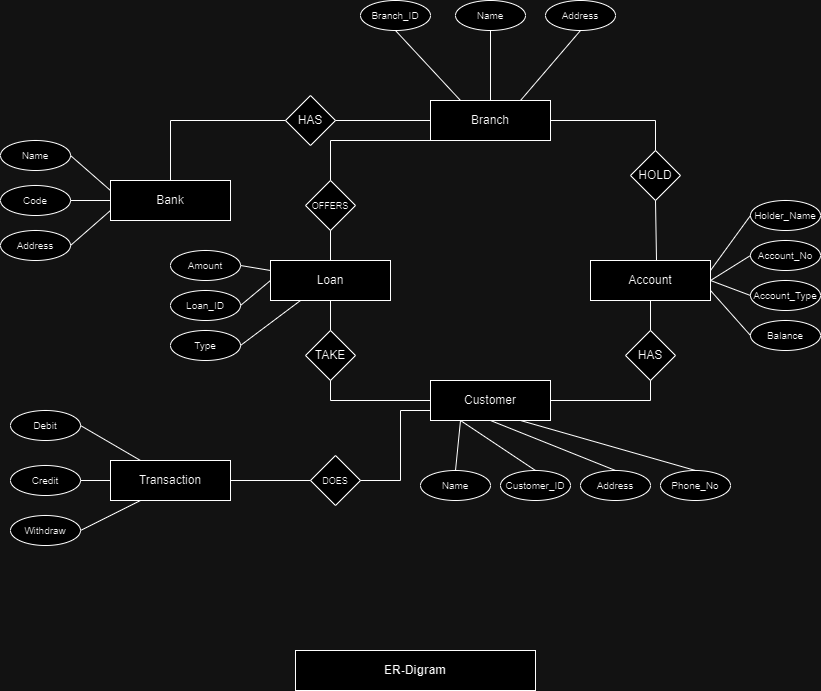

The diagram above was exported from draw.io. Its source (the exported page's mxGraphModel, read from the mxfile embedded in the PNG):
<mxGraphModel dx="1138" dy="665" grid="1" gridSize="10" guides="1" tooltips="1" connect="1" arrows="1" fold="1" page="1" pageScale="1" pageWidth="850" pageHeight="1100" math="0" shadow="0" extFonts="Permanent Marker^https://fonts.googleapis.com/css?family=Permanent+Marker">
  <root>
    <mxCell id="0" />
    <mxCell id="1" parent="0" />
    <mxCell id="7KaBFbaK02zFljQ8fCeq-539" value="&lt;b&gt;ER-Digram&lt;/b&gt;" style="rounded=0;whiteSpace=wrap;html=1;" vertex="1" parent="1">
      <mxGeometry x="305" y="740" width="240" height="40" as="geometry" />
    </mxCell>
    <mxCell id="7KaBFbaK02zFljQ8fCeq-540" value="Branch" style="rounded=0;whiteSpace=wrap;html=1;" vertex="1" parent="1">
      <mxGeometry x="440" y="190" width="120" height="40" as="geometry" />
    </mxCell>
    <mxCell id="7KaBFbaK02zFljQ8fCeq-541" value="Bank" style="rounded=0;whiteSpace=wrap;html=1;" vertex="1" parent="1">
      <mxGeometry x="120" y="270" width="120" height="40" as="geometry" />
    </mxCell>
    <mxCell id="7KaBFbaK02zFljQ8fCeq-542" value="Account" style="rounded=0;whiteSpace=wrap;html=1;" vertex="1" parent="1">
      <mxGeometry x="600" y="350" width="120" height="40" as="geometry" />
    </mxCell>
    <mxCell id="7KaBFbaK02zFljQ8fCeq-543" value="Loan" style="rounded=0;whiteSpace=wrap;html=1;" vertex="1" parent="1">
      <mxGeometry x="280" y="350" width="120" height="40" as="geometry" />
    </mxCell>
    <mxCell id="7KaBFbaK02zFljQ8fCeq-544" value="Customer" style="rounded=0;whiteSpace=wrap;html=1;" vertex="1" parent="1">
      <mxGeometry x="440" y="470" width="120" height="40" as="geometry" />
    </mxCell>
    <mxCell id="7KaBFbaK02zFljQ8fCeq-545" value="Transaction" style="rounded=0;whiteSpace=wrap;html=1;" vertex="1" parent="1">
      <mxGeometry x="120" y="550" width="120" height="40" as="geometry" />
    </mxCell>
    <mxCell id="7KaBFbaK02zFljQ8fCeq-546" value="HAS" style="rhombus;whiteSpace=wrap;html=1;" vertex="1" parent="1">
      <mxGeometry x="295" y="185" width="50" height="50" as="geometry" />
    </mxCell>
    <mxCell id="7KaBFbaK02zFljQ8fCeq-547" value="HOLD" style="rhombus;whiteSpace=wrap;html=1;" vertex="1" parent="1">
      <mxGeometry x="640" y="240" width="50" height="50" as="geometry" />
    </mxCell>
    <mxCell id="7KaBFbaK02zFljQ8fCeq-548" value="" style="endArrow=none;html=1;rounded=0;entryX=1;entryY=0.5;entryDx=0;entryDy=0;exitX=0.5;exitY=0;exitDx=0;exitDy=0;" edge="1" parent="1" source="7KaBFbaK02zFljQ8fCeq-547" target="7KaBFbaK02zFljQ8fCeq-540">
      <mxGeometry width="50" height="50" relative="1" as="geometry">
        <mxPoint x="490" y="340" as="sourcePoint" />
        <mxPoint x="540" y="290" as="targetPoint" />
        <Array as="points">
          <mxPoint x="665" y="210" />
        </Array>
      </mxGeometry>
    </mxCell>
    <mxCell id="7KaBFbaK02zFljQ8fCeq-549" value="" style="endArrow=none;html=1;rounded=0;entryX=0.5;entryY=1;entryDx=0;entryDy=0;exitX=0.55;exitY=-0.008;exitDx=0;exitDy=0;exitPerimeter=0;" edge="1" parent="1" source="7KaBFbaK02zFljQ8fCeq-542" target="7KaBFbaK02zFljQ8fCeq-547">
      <mxGeometry width="50" height="50" relative="1" as="geometry">
        <mxPoint x="680" y="350" as="sourcePoint" />
        <mxPoint x="540" y="290" as="targetPoint" />
      </mxGeometry>
    </mxCell>
    <mxCell id="7KaBFbaK02zFljQ8fCeq-550" value="" style="endArrow=none;html=1;rounded=0;exitX=1;exitY=0.5;exitDx=0;exitDy=0;entryX=0;entryY=0.5;entryDx=0;entryDy=0;" edge="1" parent="1" source="7KaBFbaK02zFljQ8fCeq-546" target="7KaBFbaK02zFljQ8fCeq-540">
      <mxGeometry width="50" height="50" relative="1" as="geometry">
        <mxPoint x="310" y="290" as="sourcePoint" />
        <mxPoint x="360" y="240" as="targetPoint" />
      </mxGeometry>
    </mxCell>
    <mxCell id="7KaBFbaK02zFljQ8fCeq-551" value="" style="endArrow=none;html=1;rounded=0;exitX=0.5;exitY=0;exitDx=0;exitDy=0;entryX=0;entryY=0.5;entryDx=0;entryDy=0;" edge="1" parent="1" source="7KaBFbaK02zFljQ8fCeq-541" target="7KaBFbaK02zFljQ8fCeq-546">
      <mxGeometry width="50" height="50" relative="1" as="geometry">
        <mxPoint x="310" y="290" as="sourcePoint" />
        <mxPoint x="360" y="240" as="targetPoint" />
        <Array as="points">
          <mxPoint x="180" y="210" />
        </Array>
      </mxGeometry>
    </mxCell>
    <mxCell id="7KaBFbaK02zFljQ8fCeq-552" value="&lt;font style=&quot;font-size: 9px;&quot;&gt;OFFERS&lt;/font&gt;" style="rhombus;whiteSpace=wrap;html=1;" vertex="1" parent="1">
      <mxGeometry x="315" y="270" width="50" height="50" as="geometry" />
    </mxCell>
    <mxCell id="7KaBFbaK02zFljQ8fCeq-553" value="" style="endArrow=none;html=1;rounded=0;exitX=0.5;exitY=1;exitDx=0;exitDy=0;entryX=0.5;entryY=0;entryDx=0;entryDy=0;" edge="1" parent="1" source="7KaBFbaK02zFljQ8fCeq-552" target="7KaBFbaK02zFljQ8fCeq-543">
      <mxGeometry width="50" height="50" relative="1" as="geometry">
        <mxPoint x="310" y="290" as="sourcePoint" />
        <mxPoint x="360" y="240" as="targetPoint" />
      </mxGeometry>
    </mxCell>
    <mxCell id="7KaBFbaK02zFljQ8fCeq-554" value="" style="endArrow=none;html=1;rounded=0;entryX=0;entryY=1;entryDx=0;entryDy=0;exitX=0.5;exitY=0;exitDx=0;exitDy=0;" edge="1" parent="1" source="7KaBFbaK02zFljQ8fCeq-552" target="7KaBFbaK02zFljQ8fCeq-540">
      <mxGeometry width="50" height="50" relative="1" as="geometry">
        <mxPoint x="310" y="290" as="sourcePoint" />
        <mxPoint x="360" y="240" as="targetPoint" />
        <Array as="points">
          <mxPoint x="340" y="230" />
        </Array>
      </mxGeometry>
    </mxCell>
    <mxCell id="7KaBFbaK02zFljQ8fCeq-555" value="TAKE" style="rhombus;whiteSpace=wrap;html=1;" vertex="1" parent="1">
      <mxGeometry x="315" y="420" width="50" height="50" as="geometry" />
    </mxCell>
    <mxCell id="7KaBFbaK02zFljQ8fCeq-556" value="" style="endArrow=none;html=1;rounded=0;entryX=0;entryY=0.5;entryDx=0;entryDy=0;exitX=0.5;exitY=1;exitDx=0;exitDy=0;" edge="1" parent="1" source="7KaBFbaK02zFljQ8fCeq-555" target="7KaBFbaK02zFljQ8fCeq-544">
      <mxGeometry width="50" height="50" relative="1" as="geometry">
        <mxPoint x="310" y="450" as="sourcePoint" />
        <mxPoint x="360" y="400" as="targetPoint" />
        <Array as="points">
          <mxPoint x="340" y="490" />
        </Array>
      </mxGeometry>
    </mxCell>
    <mxCell id="7KaBFbaK02zFljQ8fCeq-557" value="" style="endArrow=none;html=1;rounded=0;exitX=0.5;exitY=0;exitDx=0;exitDy=0;entryX=0.5;entryY=1;entryDx=0;entryDy=0;" edge="1" parent="1" source="7KaBFbaK02zFljQ8fCeq-555" target="7KaBFbaK02zFljQ8fCeq-543">
      <mxGeometry width="50" height="50" relative="1" as="geometry">
        <mxPoint x="310" y="450" as="sourcePoint" />
        <mxPoint x="360" y="400" as="targetPoint" />
      </mxGeometry>
    </mxCell>
    <mxCell id="7KaBFbaK02zFljQ8fCeq-558" value="HAS" style="rhombus;whiteSpace=wrap;html=1;" vertex="1" parent="1">
      <mxGeometry x="635" y="420" width="50" height="50" as="geometry" />
    </mxCell>
    <mxCell id="7KaBFbaK02zFljQ8fCeq-559" value="" style="endArrow=none;html=1;rounded=0;exitX=1;exitY=0.5;exitDx=0;exitDy=0;entryX=0.5;entryY=1;entryDx=0;entryDy=0;" edge="1" parent="1" source="7KaBFbaK02zFljQ8fCeq-544" target="7KaBFbaK02zFljQ8fCeq-558">
      <mxGeometry width="50" height="50" relative="1" as="geometry">
        <mxPoint x="310" y="450" as="sourcePoint" />
        <mxPoint x="360" y="400" as="targetPoint" />
        <Array as="points">
          <mxPoint x="660" y="490" />
        </Array>
      </mxGeometry>
    </mxCell>
    <mxCell id="7KaBFbaK02zFljQ8fCeq-560" value="" style="endArrow=none;html=1;rounded=0;exitX=0.5;exitY=0;exitDx=0;exitDy=0;entryX=0.5;entryY=1;entryDx=0;entryDy=0;" edge="1" parent="1" source="7KaBFbaK02zFljQ8fCeq-558" target="7KaBFbaK02zFljQ8fCeq-542">
      <mxGeometry width="50" height="50" relative="1" as="geometry">
        <mxPoint x="310" y="450" as="sourcePoint" />
        <mxPoint x="360" y="400" as="targetPoint" />
      </mxGeometry>
    </mxCell>
    <mxCell id="7KaBFbaK02zFljQ8fCeq-561" value="&lt;font style=&quot;font-size: 9px;&quot;&gt;DOES&lt;/font&gt;" style="rhombus;whiteSpace=wrap;html=1;" vertex="1" parent="1">
      <mxGeometry x="320" y="545" width="50" height="50" as="geometry" />
    </mxCell>
    <mxCell id="7KaBFbaK02zFljQ8fCeq-562" value="" style="endArrow=none;html=1;rounded=0;exitX=1;exitY=0.5;exitDx=0;exitDy=0;entryX=0;entryY=0.5;entryDx=0;entryDy=0;" edge="1" parent="1" source="7KaBFbaK02zFljQ8fCeq-545" target="7KaBFbaK02zFljQ8fCeq-561">
      <mxGeometry width="50" height="50" relative="1" as="geometry">
        <mxPoint x="310" y="450" as="sourcePoint" />
        <mxPoint x="360" y="400" as="targetPoint" />
      </mxGeometry>
    </mxCell>
    <mxCell id="7KaBFbaK02zFljQ8fCeq-563" value="" style="endArrow=none;html=1;rounded=0;exitX=1;exitY=0.5;exitDx=0;exitDy=0;entryX=0;entryY=0.75;entryDx=0;entryDy=0;" edge="1" parent="1" source="7KaBFbaK02zFljQ8fCeq-561" target="7KaBFbaK02zFljQ8fCeq-544">
      <mxGeometry width="50" height="50" relative="1" as="geometry">
        <mxPoint x="310" y="450" as="sourcePoint" />
        <mxPoint x="360" y="400" as="targetPoint" />
        <Array as="points">
          <mxPoint x="410" y="570" />
          <mxPoint x="410" y="500" />
        </Array>
      </mxGeometry>
    </mxCell>
    <mxCell id="7KaBFbaK02zFljQ8fCeq-564" value="&lt;font style=&quot;font-size: 10px;&quot;&gt;Type&lt;/font&gt;" style="ellipse;whiteSpace=wrap;html=1;" vertex="1" parent="1">
      <mxGeometry x="180" y="420" width="70" height="30" as="geometry" />
    </mxCell>
    <mxCell id="7KaBFbaK02zFljQ8fCeq-565" value="" style="endArrow=none;html=1;rounded=0;exitX=1;exitY=0.5;exitDx=0;exitDy=0;entryX=0.25;entryY=1;entryDx=0;entryDy=0;" edge="1" parent="1" source="7KaBFbaK02zFljQ8fCeq-564" target="7KaBFbaK02zFljQ8fCeq-543">
      <mxGeometry width="50" height="50" relative="1" as="geometry">
        <mxPoint x="310" y="450" as="sourcePoint" />
        <mxPoint x="360" y="400" as="targetPoint" />
      </mxGeometry>
    </mxCell>
    <mxCell id="7KaBFbaK02zFljQ8fCeq-566" value="&lt;font style=&quot;font-size: 10px;&quot;&gt;Loan_ID&lt;/font&gt;" style="ellipse;whiteSpace=wrap;html=1;" vertex="1" parent="1">
      <mxGeometry x="180" y="380" width="70" height="30" as="geometry" />
    </mxCell>
    <mxCell id="7KaBFbaK02zFljQ8fCeq-567" value="" style="endArrow=none;html=1;rounded=0;exitX=1;exitY=0.5;exitDx=0;exitDy=0;entryX=0;entryY=0.5;entryDx=0;entryDy=0;" edge="1" parent="1" source="7KaBFbaK02zFljQ8fCeq-566" target="7KaBFbaK02zFljQ8fCeq-543">
      <mxGeometry width="50" height="50" relative="1" as="geometry">
        <mxPoint x="270" y="410" as="sourcePoint" />
        <mxPoint x="270" y="350" as="targetPoint" />
      </mxGeometry>
    </mxCell>
    <mxCell id="7KaBFbaK02zFljQ8fCeq-568" value="&lt;font style=&quot;font-size: 10px;&quot;&gt;Amount&lt;/font&gt;" style="ellipse;whiteSpace=wrap;html=1;" vertex="1" parent="1">
      <mxGeometry x="180" y="340" width="70" height="30" as="geometry" />
    </mxCell>
    <mxCell id="7KaBFbaK02zFljQ8fCeq-569" value="" style="endArrow=none;html=1;rounded=0;exitX=1;exitY=0.5;exitDx=0;exitDy=0;entryX=0;entryY=0.25;entryDx=0;entryDy=0;" edge="1" parent="1" source="7KaBFbaK02zFljQ8fCeq-568" target="7KaBFbaK02zFljQ8fCeq-543">
      <mxGeometry width="50" height="50" relative="1" as="geometry">
        <mxPoint x="280" y="370" as="sourcePoint" />
        <mxPoint x="280" y="310" as="targetPoint" />
      </mxGeometry>
    </mxCell>
    <mxCell id="7KaBFbaK02zFljQ8fCeq-570" value="&lt;font style=&quot;font-size: 10px;&quot;&gt;Name&lt;/font&gt;" style="ellipse;whiteSpace=wrap;html=1;" vertex="1" parent="1">
      <mxGeometry x="10" y="230" width="70" height="30" as="geometry" />
    </mxCell>
    <mxCell id="7KaBFbaK02zFljQ8fCeq-571" value="" style="endArrow=none;html=1;rounded=0;exitX=1;exitY=0.5;exitDx=0;exitDy=0;entryX=0;entryY=0.25;entryDx=0;entryDy=0;" edge="1" parent="1" source="7KaBFbaK02zFljQ8fCeq-570" target="7KaBFbaK02zFljQ8fCeq-541">
      <mxGeometry width="50" height="50" relative="1" as="geometry">
        <mxPoint x="120" y="260" as="sourcePoint" />
        <mxPoint x="120" y="200" as="targetPoint" />
      </mxGeometry>
    </mxCell>
    <mxCell id="7KaBFbaK02zFljQ8fCeq-572" value="&lt;font style=&quot;font-size: 10px;&quot;&gt;Code&lt;/font&gt;" style="ellipse;whiteSpace=wrap;html=1;" vertex="1" parent="1">
      <mxGeometry x="10" y="275" width="70" height="30" as="geometry" />
    </mxCell>
    <mxCell id="7KaBFbaK02zFljQ8fCeq-573" value="" style="endArrow=none;html=1;rounded=0;exitX=1;exitY=0.5;exitDx=0;exitDy=0;entryX=0;entryY=0.5;entryDx=0;entryDy=0;" edge="1" parent="1" source="7KaBFbaK02zFljQ8fCeq-572" target="7KaBFbaK02zFljQ8fCeq-541">
      <mxGeometry width="50" height="50" relative="1" as="geometry">
        <mxPoint x="110" y="325" as="sourcePoint" />
        <mxPoint x="110" y="295" as="targetPoint" />
      </mxGeometry>
    </mxCell>
    <mxCell id="7KaBFbaK02zFljQ8fCeq-574" value="&lt;font style=&quot;font-size: 10px;&quot;&gt;Address&lt;/font&gt;" style="ellipse;whiteSpace=wrap;html=1;" vertex="1" parent="1">
      <mxGeometry x="10" y="320" width="70" height="30" as="geometry" />
    </mxCell>
    <mxCell id="7KaBFbaK02zFljQ8fCeq-575" value="" style="endArrow=none;html=1;rounded=0;exitX=1;exitY=0.5;exitDx=0;exitDy=0;entryX=0;entryY=0.75;entryDx=0;entryDy=0;" edge="1" parent="1" source="7KaBFbaK02zFljQ8fCeq-574" target="7KaBFbaK02zFljQ8fCeq-541">
      <mxGeometry width="50" height="50" relative="1" as="geometry">
        <mxPoint x="360" y="500" as="sourcePoint" />
        <mxPoint x="360" y="440" as="targetPoint" />
      </mxGeometry>
    </mxCell>
    <mxCell id="7KaBFbaK02zFljQ8fCeq-576" value="&lt;font style=&quot;font-size: 10px;&quot;&gt;Name&lt;/font&gt;" style="ellipse;whiteSpace=wrap;html=1;" vertex="1" parent="1">
      <mxGeometry x="465" y="90" width="70" height="30" as="geometry" />
    </mxCell>
    <mxCell id="7KaBFbaK02zFljQ8fCeq-577" value="" style="endArrow=none;html=1;rounded=0;exitX=0.5;exitY=1;exitDx=0;exitDy=0;entryX=0.5;entryY=0;entryDx=0;entryDy=0;" edge="1" parent="1" source="7KaBFbaK02zFljQ8fCeq-576" target="7KaBFbaK02zFljQ8fCeq-540">
      <mxGeometry width="50" height="50" relative="1" as="geometry">
        <mxPoint x="560" y="140" as="sourcePoint" />
        <mxPoint x="560" y="80" as="targetPoint" />
      </mxGeometry>
    </mxCell>
    <mxCell id="7KaBFbaK02zFljQ8fCeq-578" value="&lt;font style=&quot;font-size: 10px;&quot;&gt;Address&lt;/font&gt;" style="ellipse;whiteSpace=wrap;html=1;" vertex="1" parent="1">
      <mxGeometry x="555" y="90" width="70" height="30" as="geometry" />
    </mxCell>
    <mxCell id="7KaBFbaK02zFljQ8fCeq-579" value="" style="endArrow=none;html=1;rounded=0;exitX=0.5;exitY=1;exitDx=0;exitDy=0;entryX=0.75;entryY=0;entryDx=0;entryDy=0;" edge="1" parent="1" source="7KaBFbaK02zFljQ8fCeq-578" target="7KaBFbaK02zFljQ8fCeq-540">
      <mxGeometry width="50" height="50" relative="1" as="geometry">
        <mxPoint x="650" y="140" as="sourcePoint" />
        <mxPoint x="590" y="190" as="targetPoint" />
      </mxGeometry>
    </mxCell>
    <mxCell id="7KaBFbaK02zFljQ8fCeq-580" value="&lt;font style=&quot;font-size: 10px;&quot;&gt;Branch_ID&lt;/font&gt;" style="ellipse;whiteSpace=wrap;html=1;" vertex="1" parent="1">
      <mxGeometry x="370" y="90" width="70" height="30" as="geometry" />
    </mxCell>
    <mxCell id="7KaBFbaK02zFljQ8fCeq-581" value="" style="endArrow=none;html=1;rounded=0;exitX=0.5;exitY=1;exitDx=0;exitDy=0;entryX=0.25;entryY=0;entryDx=0;entryDy=0;" edge="1" parent="1" source="7KaBFbaK02zFljQ8fCeq-580" target="7KaBFbaK02zFljQ8fCeq-540">
      <mxGeometry width="50" height="50" relative="1" as="geometry">
        <mxPoint x="465" y="140" as="sourcePoint" />
        <mxPoint x="405" y="190" as="targetPoint" />
      </mxGeometry>
    </mxCell>
    <mxCell id="7KaBFbaK02zFljQ8fCeq-582" value="&lt;font style=&quot;font-size: 10px;&quot;&gt;Holder_Name&lt;/font&gt;" style="ellipse;whiteSpace=wrap;html=1;" vertex="1" parent="1">
      <mxGeometry x="760" y="290" width="70" height="30" as="geometry" />
    </mxCell>
    <mxCell id="7KaBFbaK02zFljQ8fCeq-583" value="" style="endArrow=none;html=1;rounded=0;exitX=0;exitY=0.5;exitDx=0;exitDy=0;entryX=1;entryY=0.25;entryDx=0;entryDy=0;" edge="1" parent="1" source="7KaBFbaK02zFljQ8fCeq-582" target="7KaBFbaK02zFljQ8fCeq-542">
      <mxGeometry width="50" height="50" relative="1" as="geometry">
        <mxPoint x="855" y="320" as="sourcePoint" />
        <mxPoint x="795" y="370" as="targetPoint" />
      </mxGeometry>
    </mxCell>
    <mxCell id="7KaBFbaK02zFljQ8fCeq-584" value="&lt;font style=&quot;font-size: 10px;&quot;&gt;Account_No&lt;/font&gt;" style="ellipse;whiteSpace=wrap;html=1;" vertex="1" parent="1">
      <mxGeometry x="760" y="330" width="70" height="30" as="geometry" />
    </mxCell>
    <mxCell id="7KaBFbaK02zFljQ8fCeq-585" value="" style="endArrow=none;html=1;rounded=0;exitX=0;exitY=0.5;exitDx=0;exitDy=0;entryX=1;entryY=0.5;entryDx=0;entryDy=0;" edge="1" parent="1" source="7KaBFbaK02zFljQ8fCeq-584" target="7KaBFbaK02zFljQ8fCeq-542">
      <mxGeometry width="50" height="50" relative="1" as="geometry">
        <mxPoint x="855" y="370" as="sourcePoint" />
        <mxPoint x="720" y="410" as="targetPoint" />
      </mxGeometry>
    </mxCell>
    <mxCell id="7KaBFbaK02zFljQ8fCeq-586" value="&lt;font style=&quot;font-size: 10px;&quot;&gt;Account_Type&lt;/font&gt;" style="ellipse;whiteSpace=wrap;html=1;" vertex="1" parent="1">
      <mxGeometry x="760" y="370" width="70" height="30" as="geometry" />
    </mxCell>
    <mxCell id="7KaBFbaK02zFljQ8fCeq-587" value="" style="endArrow=none;html=1;rounded=0;exitX=0;exitY=0.5;exitDx=0;exitDy=0;" edge="1" parent="1" source="7KaBFbaK02zFljQ8fCeq-586">
      <mxGeometry width="50" height="50" relative="1" as="geometry">
        <mxPoint x="855" y="420" as="sourcePoint" />
        <mxPoint x="720" y="370" as="targetPoint" />
      </mxGeometry>
    </mxCell>
    <mxCell id="7KaBFbaK02zFljQ8fCeq-588" value="&lt;font style=&quot;font-size: 10px;&quot;&gt;Balance&lt;/font&gt;" style="ellipse;whiteSpace=wrap;html=1;" vertex="1" parent="1">
      <mxGeometry x="760" y="410" width="70" height="30" as="geometry" />
    </mxCell>
    <mxCell id="7KaBFbaK02zFljQ8fCeq-589" value="" style="endArrow=none;html=1;rounded=0;exitX=0;exitY=0.5;exitDx=0;exitDy=0;" edge="1" parent="1" source="7KaBFbaK02zFljQ8fCeq-588">
      <mxGeometry width="50" height="50" relative="1" as="geometry">
        <mxPoint x="855" y="460" as="sourcePoint" />
        <mxPoint x="720" y="380" as="targetPoint" />
      </mxGeometry>
    </mxCell>
    <mxCell id="7KaBFbaK02zFljQ8fCeq-590" value="&lt;font style=&quot;font-size: 10px;&quot;&gt;Phone_No&lt;/font&gt;" style="ellipse;whiteSpace=wrap;html=1;" vertex="1" parent="1">
      <mxGeometry x="670" y="560" width="70" height="30" as="geometry" />
    </mxCell>
    <mxCell id="7KaBFbaK02zFljQ8fCeq-591" value="" style="endArrow=none;html=1;rounded=0;exitX=0.5;exitY=0;exitDx=0;exitDy=0;entryX=0.75;entryY=1;entryDx=0;entryDy=0;" edge="1" parent="1" source="7KaBFbaK02zFljQ8fCeq-590" target="7KaBFbaK02zFljQ8fCeq-544">
      <mxGeometry width="50" height="50" relative="1" as="geometry">
        <mxPoint x="685" y="585" as="sourcePoint" />
        <mxPoint x="685" y="575" as="targetPoint" />
      </mxGeometry>
    </mxCell>
    <mxCell id="7KaBFbaK02zFljQ8fCeq-592" value="&lt;font style=&quot;font-size: 10px;&quot;&gt;Address&lt;/font&gt;" style="ellipse;whiteSpace=wrap;html=1;" vertex="1" parent="1">
      <mxGeometry x="590" y="560" width="70" height="30" as="geometry" />
    </mxCell>
    <mxCell id="7KaBFbaK02zFljQ8fCeq-593" value="" style="endArrow=none;html=1;rounded=0;exitX=0.5;exitY=0;exitDx=0;exitDy=0;entryX=0.5;entryY=1;entryDx=0;entryDy=0;" edge="1" parent="1" source="7KaBFbaK02zFljQ8fCeq-592" target="7KaBFbaK02zFljQ8fCeq-544">
      <mxGeometry width="50" height="50" relative="1" as="geometry">
        <mxPoint x="605" y="585" as="sourcePoint" />
        <mxPoint x="450" y="510" as="targetPoint" />
      </mxGeometry>
    </mxCell>
    <mxCell id="7KaBFbaK02zFljQ8fCeq-594" value="&lt;font style=&quot;font-size: 10px;&quot;&gt;Customer_ID&lt;/font&gt;" style="ellipse;whiteSpace=wrap;html=1;" vertex="1" parent="1">
      <mxGeometry x="510" y="560" width="70" height="30" as="geometry" />
    </mxCell>
    <mxCell id="7KaBFbaK02zFljQ8fCeq-595" value="" style="endArrow=none;html=1;rounded=0;exitX=0.5;exitY=0;exitDx=0;exitDy=0;entryX=0.25;entryY=1;entryDx=0;entryDy=0;" edge="1" parent="1" source="7KaBFbaK02zFljQ8fCeq-594" target="7KaBFbaK02zFljQ8fCeq-544">
      <mxGeometry width="50" height="50" relative="1" as="geometry">
        <mxPoint x="555" y="590" as="sourcePoint" />
        <mxPoint x="500" y="515" as="targetPoint" />
      </mxGeometry>
    </mxCell>
    <mxCell id="7KaBFbaK02zFljQ8fCeq-596" value="&lt;font style=&quot;font-size: 10px;&quot;&gt;Name&lt;/font&gt;" style="ellipse;whiteSpace=wrap;html=1;" vertex="1" parent="1">
      <mxGeometry x="430" y="560" width="70" height="30" as="geometry" />
    </mxCell>
    <mxCell id="7KaBFbaK02zFljQ8fCeq-597" value="" style="endArrow=none;html=1;rounded=0;exitX=0.5;exitY=0;exitDx=0;exitDy=0;entryX=0.25;entryY=1;entryDx=0;entryDy=0;" edge="1" parent="1" source="7KaBFbaK02zFljQ8fCeq-596" target="7KaBFbaK02zFljQ8fCeq-544">
      <mxGeometry width="50" height="50" relative="1" as="geometry">
        <mxPoint x="485" y="590" as="sourcePoint" />
        <mxPoint x="330" y="515" as="targetPoint" />
      </mxGeometry>
    </mxCell>
    <mxCell id="7KaBFbaK02zFljQ8fCeq-598" value="&lt;font style=&quot;font-size: 10px;&quot;&gt;Withdraw&lt;/font&gt;" style="ellipse;whiteSpace=wrap;html=1;" vertex="1" parent="1">
      <mxGeometry x="20" y="605" width="70" height="30" as="geometry" />
    </mxCell>
    <mxCell id="7KaBFbaK02zFljQ8fCeq-599" value="" style="endArrow=none;html=1;rounded=0;exitX=1;exitY=0.5;exitDx=0;exitDy=0;entryX=0.25;entryY=1;entryDx=0;entryDy=0;" edge="1" parent="1" source="7KaBFbaK02zFljQ8fCeq-598" target="7KaBFbaK02zFljQ8fCeq-545">
      <mxGeometry width="50" height="50" relative="1" as="geometry">
        <mxPoint x="95" y="665" as="sourcePoint" />
        <mxPoint x="-60" y="590" as="targetPoint" />
      </mxGeometry>
    </mxCell>
    <mxCell id="7KaBFbaK02zFljQ8fCeq-600" value="&lt;font style=&quot;font-size: 10px;&quot;&gt;Debit&lt;/font&gt;" style="ellipse;whiteSpace=wrap;html=1;" vertex="1" parent="1">
      <mxGeometry x="20" y="500" width="70" height="30" as="geometry" />
    </mxCell>
    <mxCell id="7KaBFbaK02zFljQ8fCeq-601" value="" style="endArrow=none;html=1;rounded=0;exitX=1;exitY=0.5;exitDx=0;exitDy=0;entryX=0.25;entryY=0;entryDx=0;entryDy=0;" edge="1" parent="1" source="7KaBFbaK02zFljQ8fCeq-600" target="7KaBFbaK02zFljQ8fCeq-545">
      <mxGeometry width="50" height="50" relative="1" as="geometry">
        <mxPoint x="105" y="675" as="sourcePoint" />
        <mxPoint x="160" y="600" as="targetPoint" />
      </mxGeometry>
    </mxCell>
    <mxCell id="7KaBFbaK02zFljQ8fCeq-602" value="&lt;font style=&quot;font-size: 10px;&quot;&gt;Credit&lt;/font&gt;" style="ellipse;whiteSpace=wrap;html=1;" vertex="1" parent="1">
      <mxGeometry x="20" y="555" width="70" height="30" as="geometry" />
    </mxCell>
    <mxCell id="7KaBFbaK02zFljQ8fCeq-603" value="" style="endArrow=none;html=1;rounded=0;exitX=1;exitY=0.5;exitDx=0;exitDy=0;entryX=0;entryY=0.5;entryDx=0;entryDy=0;" edge="1" parent="1" source="7KaBFbaK02zFljQ8fCeq-602" target="7KaBFbaK02zFljQ8fCeq-545">
      <mxGeometry width="50" height="50" relative="1" as="geometry">
        <mxPoint x="75" y="585" as="sourcePoint" />
        <mxPoint x="130" y="510" as="targetPoint" />
      </mxGeometry>
    </mxCell>
  </root>
</mxGraphModel>